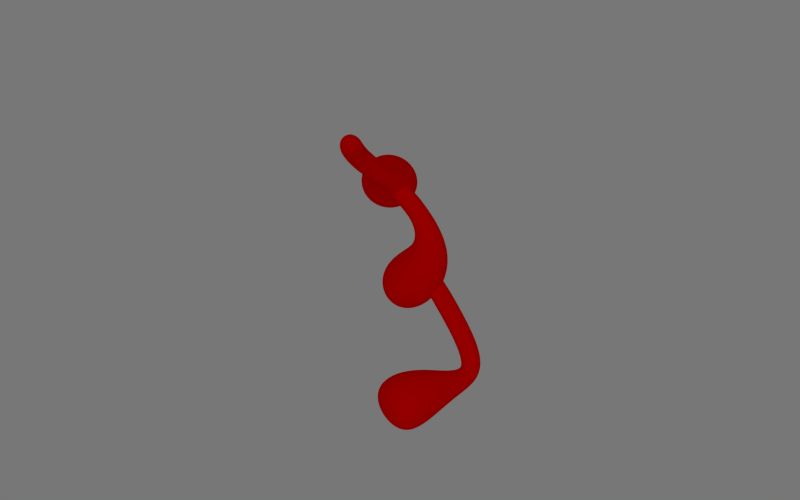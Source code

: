 # Source: Figure_266.blend  (saved by Blender 2.79.0; exported with 4.5.12 LTS)
import bpy
from mathutils import Matrix  # noqa: F401  (used for matrix-valued properties, if any)

bpy.ops.wm.read_factory_settings(use_empty=True)
scene = bpy.context.scene
scene.name = 'Scene'

# ---- collections
col_collection_1 = bpy.data.collections.new('Collection 1'); scene.collection.children.link(col_collection_1)

# ---- materials (node trees are filled in below, after node groups)
mat_colormat_065 = bpy.data.materials.new('ColorMat.065')
mat_colormat_065.alpha_threshold = 0.0
mat_colormat_065.use_transparent_shadow = False
mat_colormat_065.diffuse_color = (1.0, 0.0, 0.0, 1.0)
mat_colormat_065.roughness = 0.5

# ---- material node trees

# ---- world
world_world = bpy.data.worlds.new('World'); scene.world = world_world
world_world.color = (0.184, 0.184, 0.184)
world_world.use_sun_shadow = False
world_world.sun_shadow_jitter_overblur = 0.0
world_world.cycles.sampling_method = 'NONE'
world_world.cycles.sample_map_resolution = 256

# ---- cameras
cam_camera = bpy.data.cameras.new('Camera')
cam_camera.clip_end = 100.0
cam_camera.lens = 35.0
cam_camera.sensor_width = 32.0
cam_camera.sensor_height = 18.0
cam_camera.display_size = 2.0
cam_camera.dof.focus_distance = 0.0
cam_camera.dof.aperture_fstop = 128.0

# ---- lights
light_sun_001 = bpy.data.lights.new('Sun.001', 'SUN')
light_sun_001.transmission_factor = 0.0
light_sun_001.angle = 0.1993
light_sun_001.energy = 0.35
light_sun_001.shadow_buffer_clip_start = 0.5
light_sun_001.shadow_soft_size = 0.1
light_sun_001.shadow_cascade_max_distance = 1000.0
light_sun_001.cycles.use_multiple_importance_sampling = False

# ---- curves / text
cu_beziercircle_002 = bpy.data.curves.new('BezierCircle.002', 'CURVE')
cu_beziercircle_002.dimensions = '3D'
_sp = cu_beziercircle_002.splines.new('BEZIER'); _sp.bezier_points.add(3)
_sp.bezier_points.foreach_set('co', [-1.0, 0.0, 0.0, 0.0, 1.0, 0.0, 1.0, 0.0, 0.0, 0.0, -1.0, 0.0])
_sp.bezier_points.foreach_set('handle_left', [-1.0, -0.5521, 0.0, -0.5521, 1.0, 0.0, 1.0, 0.5521, 0.0, 0.5521, -1.0, 0.0])
_sp.bezier_points.foreach_set('handle_right', [-1.0, 0.5521, 0.0, 0.5521, 1.0, 0.0, 1.0, -0.5521, 0.0, -0.5521, -1.0, 0.0])
for _p, _l, _r in zip(_sp.bezier_points, ['AUTO', 'AUTO', 'AUTO', 'AUTO'], ['AUTO', 'AUTO', 'AUTO', 'AUTO']): _p.handle_left_type = _l; _p.handle_right_type = _r
_sp.order_u = 0
_sp.order_v = 0
_sp.use_cyclic_u = True
cu_beziercircle_002.use_path = True
cu_beziercircle_002.use_path_clamp = True
cu_beziercircle_002.bevel_resolution = 0
cu_beziercircle_002.fill_mode = 'HALF'
cu_beziercircle_001 = bpy.data.curves.new('BezierCircle.001', 'CURVE')
cu_beziercircle_001.dimensions = '3D'
_sp = cu_beziercircle_001.splines.new('BEZIER'); _sp.bezier_points.add(3)
_sp.bezier_points.foreach_set('co', [-1.0, 0.0, 0.0, 0.0, 1.0, 0.0, 1.0, 0.0, 0.0, 0.0, -1.0, 0.0])
_sp.bezier_points.foreach_set('handle_left', [-1.0, -0.5521, 0.0, -0.5521, 1.0, 0.0, 1.0, 0.5521, 0.0, 0.5521, -1.0, 0.0])
_sp.bezier_points.foreach_set('handle_right', [-1.0, 0.5521, 0.0, 0.5521, 1.0, 0.0, 1.0, -0.5521, 0.0, -0.5521, -1.0, 0.0])
for _p, _l, _r in zip(_sp.bezier_points, ['AUTO', 'AUTO', 'AUTO', 'AUTO'], ['AUTO', 'AUTO', 'AUTO', 'AUTO']): _p.handle_left_type = _l; _p.handle_right_type = _r
_sp.order_u = 0
_sp.order_v = 0
_sp.use_cyclic_u = True
cu_beziercircle_001.use_path = True
cu_beziercircle_001.use_path_clamp = True
cu_beziercircle_001.bevel_resolution = 0
cu_beziercircle_001.fill_mode = 'HALF'
cu_nurbspath_005 = bpy.data.curves.new('NurbsPath.005', 'CURVE')
cu_nurbspath_005.dimensions = '3D'
_sp = cu_nurbspath_005.splines.new('NURBS'); _sp.points.add(7)
_sp.points.foreach_set('co', [-4.421, 0.01857, 0.0, 1.0, -4.382, 0.551, 0.0, 1.0, -3.907, 0.5581, 0.0, 1.0, -3.065, 0.5569, 0.0, 1.0, -1.559, 0.5516, -4.698e-08, 1.0, 0.3035, 0.4355, -9.396e-08, 1.0, 2.082, 2.486, 0.0, 1.0, 2.146, 0.0, 0.0, 1.0])
_sp.order_u = 5
_sp.order_v = 0
_sp.resolution_u = 512
_sp.use_endpoint_u = True
cu_nurbspath_005.use_path = True
cu_nurbspath_005.use_path_clamp = True
cu_nurbspath_005.bevel_resolution = 0
cu_nurbspath_005.resolution_u = 512
cu_nurbspath_005.fill_mode = 'HALF'
cu_nurbspath_002 = bpy.data.curves.new('NurbsPath.002', 'CURVE')
cu_nurbspath_002.dimensions = '3D'
_sp = cu_nurbspath_002.splines.new('NURBS'); _sp.points.add(4)
_sp.points.foreach_set('co', [-2.0, 0.0, 0.0, 1.0, -2.0, 1.193, 0.0, 1.0, 0.0, 0.8734, 0.0, 1.0, 1.0, 0.5, 0.0, 1.0, 2.0, 0.0, 0.0, 1.0])
_sp.order_u = 5
_sp.order_v = 0
_sp.use_endpoint_u = True
cu_nurbspath_002.use_path = True
cu_nurbspath_002.use_path_clamp = True
cu_nurbspath_002.bevel_resolution = 0
cu_nurbspath_002.fill_mode = 'HALF'
cu_nurbspath_003 = bpy.data.curves.new('NurbsPath.003', 'CURVE')
cu_nurbspath_003.dimensions = '3D'
_sp = cu_nurbspath_003.splines.new('NURBS'); _sp.points.add(4)
_sp.points.foreach_set('co', [-1.0, 0.0, 0.0, 1.0, -1.0, 2.0, 0.0, 1.0, 0.0, 0.0, 0.0, 1.0, 1.0, 2.0, 0.0, 1.0, 1.0, 0.0, 0.0, 1.0])
_sp.order_u = 5
_sp.order_v = 0
_sp.use_endpoint_u = True
cu_nurbspath_003.use_path = True
cu_nurbspath_003.use_path_clamp = True
cu_nurbspath_003.bevel_resolution = 0
cu_nurbspath_003.fill_mode = 'HALF'
cu_beziercurve_197 = bpy.data.curves.new('BezierCurve.197', 'CURVE')
cu_beziercurve_197.dimensions = '3D'
_sp = cu_beziercurve_197.splines.new('BEZIER'); _sp.bezier_points.add(1)
_sp.bezier_points.foreach_set('co', [0.03106, -0.3184, -0.2114, -0.2375, 0.226, -2.191])
_sp.bezier_points.foreach_set('handle_left', [-0.1562, 0.0402, 0.3686, 0.1047, -0.874, -1.565])
_sp.bezier_points.foreach_set('handle_right', [0.7007, -1.601, -2.286, -0.4986, 1.065, -2.668])
for _p, _l, _r in zip(_sp.bezier_points, ['ALIGNED', 'ALIGNED'], ['ALIGNED', 'ALIGNED']): _p.handle_left_type = _l; _p.handle_right_type = _r
_sp.order_u = 0
_sp.order_v = 0
_sp.resolution_u = 512
_sp = cu_beziercurve_197.splines.new('BEZIER'); _sp.bezier_points.add(1)
_sp.bezier_points.foreach_set('co', [0.537, 0.1146, 0.9787, 0.537, 0.1146, -0.6011])
_sp.bezier_points.foreach_set('handle_left', [1.068, -0.05382, 0.9433, -0.6875, -1.163, 0.1241])
_sp.bezier_points.foreach_set('handle_right', [-0.3942, 0.4097, 1.041, 1.043, 0.6424, -0.9006])
for _p, _l, _r in zip(_sp.bezier_points, ['ALIGNED', 'ALIGNED'], ['ALIGNED', 'ALIGNED']): _p.handle_left_type = _l; _p.handle_right_type = _r
_sp.order_u = 0
_sp.order_v = 0
_sp.resolution_u = 512
_sp = cu_beziercurve_197.splines.new('BEZIER'); _sp.bezier_points.add(1)
_sp.bezier_points.foreach_set('co', [-1.769, 0.5959, 1.277, 1.22, 0.3175, 1.088])
_sp.bezier_points.foreach_set('handle_left', [-2.998, 0.6399, 1.513, -0.6922, -0.382, 0.738])
_sp.bezier_points.foreach_set('handle_right', [-0.5382, 0.5518, 1.041, 2.248, 0.6938, 1.277])
for _p, _l, _r in zip(_sp.bezier_points, ['ALIGNED', 'ALIGNED'], ['ALIGNED', 'ALIGNED']): _p.handle_left_type = _l; _p.handle_right_type = _r
_sp.order_u = 0
_sp.order_v = 0
_sp.resolution_u = 512
cu_beziercurve_197.materials.append(mat_colormat_065)
cu_beziercurve_197.use_path = True
cu_beziercurve_197.use_path_clamp = True
cu_beziercurve_197.bevel_mode = 'OBJECT'
cu_beziercurve_197.bevel_resolution = 0
cu_beziercurve_197.resolution_u = 512
cu_beziercurve_197.fill_mode = 'HALF'
cu_beziercurve = bpy.data.curves.new('BezierCurve', 'CURVE')
cu_beziercurve.dimensions = '3D'
_sp = cu_beziercurve.splines.new('BEZIER'); _sp.bezier_points.add(4)
_sp.bezier_points.foreach_set('co', [-1.0, 0.03703, 0.0, -0.5, 0.6695, 0.0, 0.0, 0.179, 0.0, 0.5, 0.6695, 0.0, 1.0, 0.03703, 0.0])
_sp.bezier_points.foreach_set('handle_left', [-1.167, -0.1738, 0.0, -0.6667, 0.6668, 0.0, -0.1667, 0.1886, 0.0, 0.3333, 0.6631, 0.0, 0.8333, 0.2479, 0.0])
_sp.bezier_points.foreach_set('handle_right', [-0.8333, 0.2479, 0.0, -0.3333, 0.6686, 0.0, 0.1667, 0.1886, 0.0, 0.6667, 0.6612, 0.0, 1.167, -0.1738, 0.0])
for _p, _l, _r in zip(_sp.bezier_points, ['VECTOR', 'FREE', 'FREE', 'FREE', 'VECTOR'], ['VECTOR', 'FREE', 'FREE', 'FREE', 'VECTOR']): _p.handle_left_type = _l; _p.handle_right_type = _r
_sp.order_u = 0
_sp.order_v = 0
cu_beziercurve.use_path = True
cu_beziercurve.use_path_clamp = True
cu_beziercurve.bevel_resolution = 0
cu_beziercurve.fill_mode = 'HALF'

# ---- objects
ob_sun = bpy.data.objects.new('Sun', light_sun_001)
ob_camera = bpy.data.objects.new('Camera', cam_camera)
ob_skelbevel = bpy.data.objects.new('SkelBevel', cu_beziercircle_002)
ob_balloonbevel = bpy.data.objects.new('BalloonBevel', cu_beziercircle_001)
ob_bulgetaper = bpy.data.objects.new('BulgeTaper', cu_nurbspath_005)
ob_shrinktaper = bpy.data.objects.new('ShrinkTaper', cu_nurbspath_002)
ob_balloontaper = bpy.data.objects.new('BalloonTaper', cu_nurbspath_003)
ob_figure_266 = bpy.data.objects.new('Figure_266', cu_beziercurve_197)
ob_wavetaper = bpy.data.objects.new('WaveTaper', cu_beziercurve)

# ---- transforms, parenting, visibility, modifiers, constraints
ob_sun.location = (-6.0, 0.0, 0.0)
ob_sun.rotation_euler = (0.0, -1.571, 0.0)
ob_sun.lineart.crease_threshold = 0.0
ob_camera.location = (-3.0, 0.0, 0.0)
ob_camera.rotation_euler = (1.571, 0.0, -1.571)
ob_camera.lineart.crease_threshold = 0.0
ob_skelbevel.location = (4.92, 3.621, 0.0)
ob_skelbevel.scale = (0.1, 0.1, 0.1)
ob_skelbevel.lineart.crease_threshold = 0.0
ob_balloonbevel.location = (3.982, 3.643, 0.0)
ob_balloonbevel.scale = (0.25, 0.25, 0.25)
ob_balloonbevel.lineart.crease_threshold = 0.0
ob_bulgetaper.location = (4.0, 4.0, -4.0)
ob_bulgetaper.lineart.crease_threshold = 0.0
ob_shrinktaper.location = (4.0, 4.0, -4.0)
ob_shrinktaper.lineart.crease_threshold = 0.0
ob_balloontaper.location = (4.0, 4.0, 0.0)
ob_balloontaper.lineart.crease_threshold = 0.0
ob_figure_266.location = (0.0, 0.0, 0.0)
ob_figure_266.scale = (0.25, 0.25, 0.25)
ob_figure_266.lineart.crease_threshold = 0.0
ob_wavetaper.location = (4.0, 4.0, 4.0)
ob_wavetaper.lineart.crease_threshold = 0.0
cu_beziercurve_197.bevel_object = ob_balloonbevel
cu_beziercurve_197.taper_object = ob_bulgetaper

# ---- collection membership
col_collection_1.objects.link(ob_sun)
col_collection_1.objects.link(ob_camera)
col_collection_1.objects.link(ob_skelbevel)
col_collection_1.objects.link(ob_balloonbevel)
col_collection_1.objects.link(ob_bulgetaper)
col_collection_1.objects.link(ob_shrinktaper)
col_collection_1.objects.link(ob_balloontaper)
col_collection_1.objects.link(ob_figure_266)
col_collection_1.objects.link(ob_wavetaper)

# ---- scene / render settings (as saved in the file)
scene.camera = ob_camera
scene.frame_start = 0; scene.frame_end = 600; scene.frame_set(188)
scene.render.engine = 'BLENDER_EEVEE_NEXT'
scene.render.image_settings.file_format = 'FFMPEG'
scene.render.image_settings.color_mode = 'RGB'
scene.render.resolution_x = 1440
scene.render.resolution_y = 900
scene.render.fps = 30
scene.render.dither_intensity = 0.0
scene.cycles.use_denoising = False
scene.cycles.samples = 10
scene.cycles.sampling_pattern = 'TABULATED_SOBOL'
scene.cycles.light_sampling_threshold = 0.0
scene.cycles.use_adaptive_sampling = False
scene.cycles.use_light_tree = False
scene.cycles.blur_glossy = 0.0
scene.cycles.pixel_filter_type = 'GAUSSIAN'
scene.cycles.sample_clamp_indirect = 0.0
scene.view_settings.view_transform = 'Standard'
bpy.context.view_layer.update()
